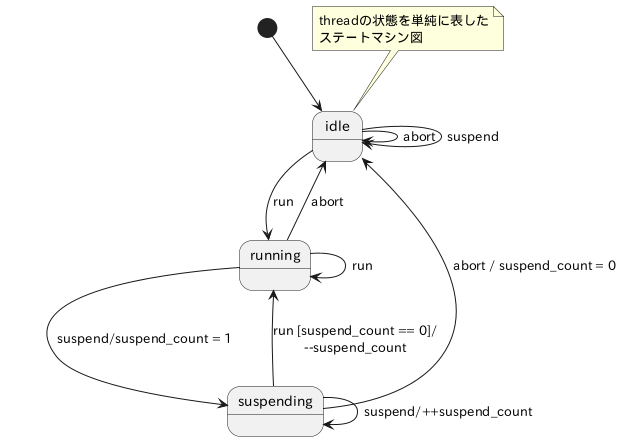

The diagram above was rendered by PlantUML. Its source (embedded in the PNG):
@startuml

[*] --> idle
idle    --> running : run
idle    --> idle : abort
idle    --> idle : suspend

running --> running : run
running --> idle : abort
running --> suspending : suspend/suspend_count = 1

suspending  --> running: run [suspend_count == 0]/\n--suspend_count 
suspending  --> idle : abort / suspend_count = 0
suspending  --> suspending : suspend/++suspend_count 

note top of idle
    threadの状態を単純に表した
    ステートマシン図
end note

@enduml